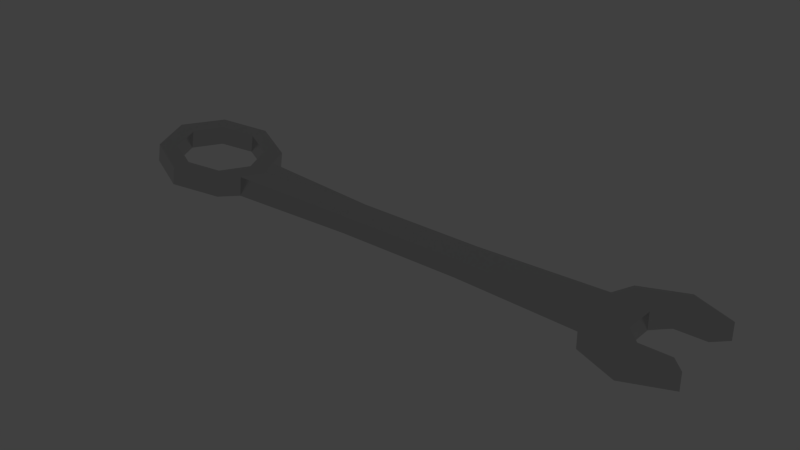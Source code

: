 # Source: Wrench.blend  (saved by Blender 2.91.10; exported with 4.5.12 LTS)
import bpy
from mathutils import Matrix  # noqa: F401  (used for matrix-valued properties, if any)

bpy.ops.wm.read_factory_settings(use_empty=True)
scene = bpy.context.scene
scene.name = 'Scene'

# ---- collections
col_collection_1 = bpy.data.collections.new('Collection 1'); scene.collection.children.link(col_collection_1)

# ---- materials (node trees are filled in below, after node groups)
mat_material = bpy.data.materials.new('Material')
mat_material.use_transparent_shadow = False

# ---- material node trees
mat_material.use_nodes = True; mat_material.node_tree.nodes.clear()
_N = mat_material.node_tree.nodes; _L = mat_material.node_tree.links
n0 = _N.new('ShaderNodeBsdfPrincipled'); n0.name = 'Principled BSDF'; n0.location = (10, 300)
n0.distribution = 'GGX'
n0.subsurface_method = 'BURLEY'
n0.inputs[0].default_value = (0.6152, 0.6152, 0.6152, 1.0)
n0.inputs[1].default_value = 1.0
n0.inputs[2].default_value = 0.17
n0.inputs[3].default_value = 1.45
n0.inputs[27].default_value = (0.0, 0.0, 0.0, 1.0)
n0.inputs[28].default_value = 1.0
n1 = _N.new('ShaderNodeOutputMaterial'); n1.name = 'Material Output'; n1.location = (300, 300)
_L.new(n0.outputs[0], n1.inputs[0])
n1.is_active_output = True

# ---- world
world_world = bpy.data.worlds.new('World'); scene.world = world_world
world_world.color = (0.05088, 0.05088, 0.05088)
world_world.use_sun_shadow = False
world_world.sun_shadow_jitter_overblur = 0.0
world_world.cycles.sampling_method = 'MANUAL'
world_world.cycles.sample_map_resolution = 256

# ---- meshes
me_circle = bpy.data.meshes.new('Circle')
me_circle.from_pydata([(-0.02363, 1.0, 0.2069), (-0.7212, 0.7071, 0.3226), (-1.01, -6.917e-08, 0.3705), (-0.7212, -0.7071, 0.3226), (-0.02363, -1.0, 0.2069), (0.6739, -0.7071, 0.09114), (0.9629, 3.044e-08, 0.02215), (0.6739, 0.7071, 0.09114), (-0.02363, 0.7, 0.2069), (-0.5119, 0.495, 0.2878), (-0.7142, -4.946e-08, 0.3214), (-0.5119, -0.495, 0.2878), (-0.02363, -0.7, 0.2069), (0.4647, -0.495, 0.1259), (0.6669, 2.026e-08, 0.09231), (0.4647, 0.495, 0.1259), (8.0, 1.0, 0.02215), (7.293, 0.7071, 0.02215), (7.0, -4.371e-08, 0.02215), (7.293, -0.7071, 0.02215), (8.0, -1.0, 0.02215), (8.707, -0.7071, 0.02215), (7.768, -0.2475, 0.02215), (8.707, 0.7071, 0.02215), (8.0, 0.49, 0.02215), (7.883, 0.3724, 0.02215), (7.766, -3.06e-08, 0.02215), (7.883, -0.3724, 0.02215), (8.0, -0.49, 0.02215), (8.495, -0.495, 0.02215), (7.146, -0.3536, 0.02215), (8.495, 0.495, 0.02215), (7.146, 0.3536, 0.02215), (7.768, 0.2475, 0.02215), (0.8184, -0.3536, 0.02215), (0.5658, -0.2475, 0.1091), (0.8184, 0.3536, 0.02215), (0.5658, 0.2475, 0.1091), (5.049, 0.257, 0.02215), (2.951, 0.257, 0.02215), (3.0, -6.169e-09, 0.02215), (5.0, -1.965e-08, 0.02215), (5.049, -0.257, 0.02215), (2.951, -0.257, 0.02215), (0.02972, 1.0, 0.5069), (-0.6572, 0.7071, 0.6281), (-0.9418, -9.498e-08, 0.6783), (-0.6572, -0.7071, 0.6281), (0.02972, -1.0, 0.5069), (0.7167, -0.7071, 0.3856), (1.001, 5.07e-08, 0.3354), (0.7167, 0.7071, 0.3856), (0.02972, 0.7, 0.5069), (-0.4511, 0.495, 0.5917), (-0.6503, -6.836e-08, 0.6269), (-0.4511, -0.495, 0.5917), (0.02972, -0.7, 0.5069), (0.5106, -0.495, 0.422), (0.7098, 3.361e-08, 0.3869), (0.5106, 0.495, 0.422), (8.0, 1.0, 0.3033), (7.293, 0.7071, 0.3033), (7.0, -4.371e-08, 0.3033), (7.293, -0.7071, 0.3033), (8.0, -1.0, 0.3033), (8.707, -0.7071, 0.3033), (7.768, -0.2475, 0.3033), (8.707, 0.7071, 0.3033), (8.0, 0.49, 0.3033), (7.883, 0.3724, 0.3033), (7.766, -3.06e-08, 0.3033), (7.883, -0.3724, 0.3033), (8.0, -0.49, 0.3033), (8.495, -0.495, 0.3033), (7.146, -0.3536, 0.3033), (8.495, 0.495, 0.3033), (7.146, 0.3536, 0.3033), (7.768, 0.2475, 0.3033), (0.859, -0.3536, 0.3605), (0.6102, -0.2475, 0.4044), (0.859, 0.3536, 0.3605), (0.6102, 0.2475, 0.4044), (5.049, 0.257, 0.3033), (2.951, 0.257, 0.3033), (3.0, -6.169e-09, 0.3033), (5.0, -1.965e-08, 0.3033), (5.049, -0.257, 0.3033), (2.951, -0.257, 0.3033)], [], [(7, 15, 8, 0), (36, 37, 15, 7), (34, 35, 14, 6), (4, 12, 13, 5), (3, 11, 12, 4), (2, 10, 11, 3), (1, 9, 10, 2), (0, 8, 9, 1), (23, 31, 24, 16), (17, 25, 33, 32), (18, 26, 22, 30), (20, 28, 29, 21), (19, 27, 28, 20), (30, 22, 27, 19), (32, 33, 26, 18), (16, 24, 25, 17), (5, 13, 35, 34), (6, 14, 37, 36), (41, 38, 32, 18), (40, 43, 34, 6), (6, 36, 39, 40), (40, 39, 38, 41), (18, 30, 42, 41), (41, 42, 43, 40), (51, 44, 52, 59), (80, 51, 59, 81), (78, 50, 58, 79), (48, 49, 57, 56), (47, 48, 56, 55), (46, 47, 55, 54), (45, 46, 54, 53), (44, 45, 53, 52), (67, 60, 68, 75), (61, 76, 77, 69), (62, 74, 66, 70), (64, 65, 73, 72), (63, 64, 72, 71), (74, 63, 71, 66), (76, 62, 70, 77), (60, 61, 69, 68), (49, 78, 79, 57), (50, 80, 81, 58), (85, 62, 76, 82), (84, 50, 78, 87), (50, 84, 83, 80), (84, 85, 82, 83), (62, 85, 86, 74), (85, 84, 87, 86), (43, 42, 86, 87), (26, 33, 77, 70), (13, 12, 56, 57), (29, 28, 72, 73), (15, 37, 81, 59), (2, 3, 47, 46), (10, 9, 53, 54), (21, 29, 73, 65), (33, 25, 69, 77), (14, 35, 79, 58), (34, 43, 87, 78), (31, 23, 67, 75), (35, 13, 57, 79), (3, 4, 48, 47), (19, 20, 64, 63), (11, 10, 54, 55), (0, 1, 45, 44), (22, 26, 70, 66), (32, 38, 82, 76), (7, 0, 44, 51), (16, 17, 61, 60), (37, 14, 58, 81), (23, 16, 60, 67), (39, 36, 80, 83), (27, 22, 66, 71), (4, 5, 49, 48), (42, 30, 74, 86), (12, 11, 55, 56), (20, 21, 65, 64), (28, 27, 71, 72), (36, 7, 51, 80), (1, 2, 46, 45), (38, 39, 83, 82), (17, 32, 76, 61), (30, 19, 63, 74), (9, 8, 52, 53), (8, 15, 59, 52), (25, 24, 68, 69), (5, 34, 78, 49), (24, 31, 75, 68)])
me_circle.materials.append(mat_material)
me_circle.use_remesh_preserve_volume = False
me_circle.use_remesh_preserve_attributes = False
me_circle.use_mirror_vertex_groups = False
me_circle.update()

# ---- objects
ob_circle = bpy.data.objects.new('Circle', me_circle)

# ---- transforms, parenting, visibility, modifiers, constraints
ob_circle.location = (0.0, 0.0, 0.0)
ob_circle.lineart.crease_threshold = 0.0

# ---- collection membership
col_collection_1.objects.link(ob_circle)

# ---- scene / render settings (as saved in the file)
scene.frame_start = 1; scene.frame_end = 250; scene.frame_set(1)
scene.render.engine = 'BLENDER_EEVEE_NEXT'
scene.render.resolution_percentage = 50
scene.render.dither_intensity = 0.0
scene.cycles.use_denoising = False
scene.cycles.samples = 10
scene.cycles.sampling_pattern = 'TABULATED_SOBOL'
scene.cycles.light_sampling_threshold = 0.0
scene.cycles.use_adaptive_sampling = False
scene.cycles.use_light_tree = False
scene.cycles.blur_glossy = 0.0
scene.cycles.volume_bounces = 1
scene.cycles.pixel_filter_type = 'GAUSSIAN'
scene.cycles.sample_clamp_indirect = 0.0
scene.view_settings.view_transform = 'Standard'
bpy.context.view_layer.update()

# ---- added for rendering (the .blend has no active camera and no usable light): camera, sun
cam_auto = bpy.data.cameras.new('AutoCamera')
cam_auto.lens = 50.0
cam_auto.sensor_width = 36.0
cam_auto.clip_end = 1000.0
ob_auto_camera = bpy.data.objects.new('AutoCamera', cam_auto)
scene.collection.objects.link(ob_auto_camera)
ob_auto_camera.location = (13.0476, -11.039, 7.70955)
ob_auto_camera.rotation_euler = (1.09748, -7.21219e-08, 0.694738)
scene.camera = ob_auto_camera
light_auto_sun = bpy.data.lights.new('AutoSun', 'SUN')
light_auto_sun.energy = 3.0
light_auto_sun.angle = 0.0523599
ob_auto_sun = bpy.data.objects.new('AutoSun', light_auto_sun)
scene.collection.objects.link(ob_auto_sun)
ob_auto_sun.rotation_euler = (0.872665, 0.174533, 0.523599)
bpy.context.view_layer.update()
